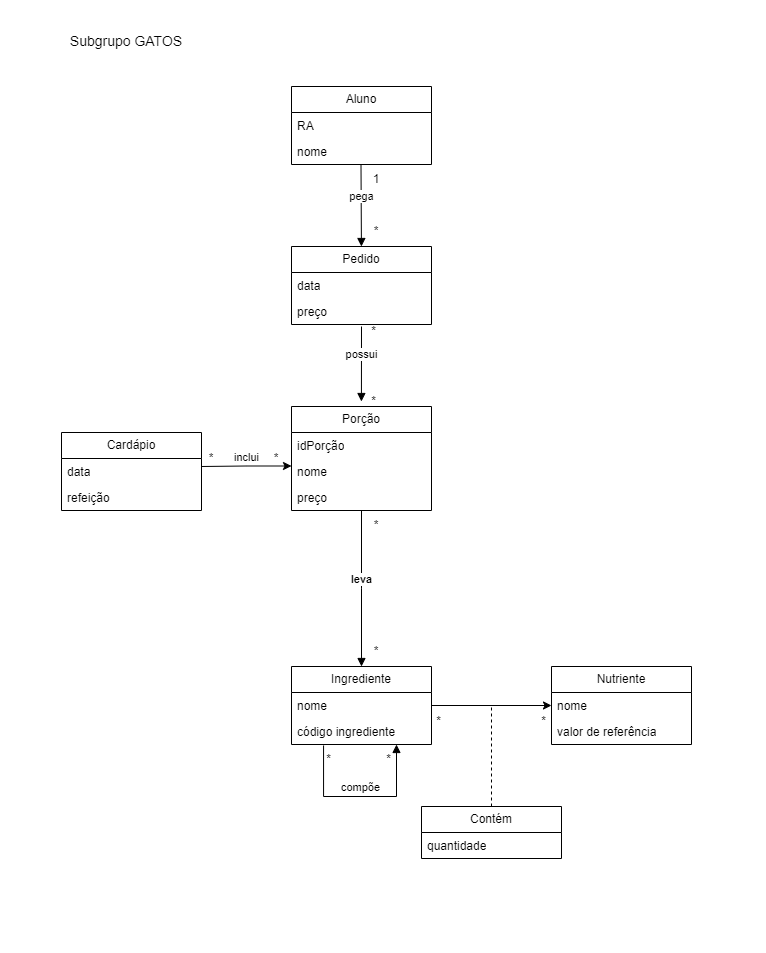

The diagram above was exported from draw.io. Its source (the exported page's mxGraphModel, read from the mxfile embedded in the PNG):
<mxGraphModel dx="1597" dy="880" grid="1" gridSize="10" guides="1" tooltips="1" connect="1" arrows="1" fold="1" page="1" pageScale="1" pageWidth="850" pageHeight="1100" background="none" math="0" shadow="0">
  <root>
    <mxCell id="0" />
    <mxCell id="1" parent="0" />
    <mxCell id="SfhjG_kplGfnbwelA2DI-6" value="Porção" style="swimlane;fontStyle=0;childLayout=stackLayout;horizontal=1;startSize=26;fillColor=none;horizontalStack=0;resizeParent=1;resizeParentMax=0;resizeLast=0;collapsible=1;marginBottom=0;whiteSpace=wrap;html=1;" parent="1" vertex="1">
      <mxGeometry x="370" y="430" width="140" height="104" as="geometry" />
    </mxCell>
    <mxCell id="SfhjG_kplGfnbwelA2DI-7" value="idPorção" style="text;strokeColor=none;fillColor=none;align=left;verticalAlign=top;spacingLeft=4;spacingRight=4;overflow=hidden;rotatable=0;points=[[0,0.5],[1,0.5]];portConstraint=eastwest;whiteSpace=wrap;html=1;" parent="SfhjG_kplGfnbwelA2DI-6" vertex="1">
      <mxGeometry y="26" width="140" height="26" as="geometry" />
    </mxCell>
    <mxCell id="SfhjG_kplGfnbwelA2DI-8" value="nome" style="text;strokeColor=none;fillColor=none;align=left;verticalAlign=top;spacingLeft=4;spacingRight=4;overflow=hidden;rotatable=0;points=[[0,0.5],[1,0.5]];portConstraint=eastwest;whiteSpace=wrap;html=1;" parent="SfhjG_kplGfnbwelA2DI-6" vertex="1">
      <mxGeometry y="52" width="140" height="26" as="geometry" />
    </mxCell>
    <mxCell id="SfhjG_kplGfnbwelA2DI-9" value="preço" style="text;strokeColor=none;fillColor=none;align=left;verticalAlign=top;spacingLeft=4;spacingRight=4;overflow=hidden;rotatable=0;points=[[0,0.5],[1,0.5]];portConstraint=eastwest;whiteSpace=wrap;html=1;" parent="SfhjG_kplGfnbwelA2DI-6" vertex="1">
      <mxGeometry y="78" width="140" height="26" as="geometry" />
    </mxCell>
    <mxCell id="SfhjG_kplGfnbwelA2DI-10" value="Cardápio" style="swimlane;fontStyle=0;childLayout=stackLayout;horizontal=1;startSize=26;fillColor=none;horizontalStack=0;resizeParent=1;resizeParentMax=0;resizeLast=0;collapsible=1;marginBottom=0;whiteSpace=wrap;html=1;" parent="1" vertex="1">
      <mxGeometry x="140" y="456" width="140" height="78" as="geometry" />
    </mxCell>
    <mxCell id="SfhjG_kplGfnbwelA2DI-11" value="data" style="text;strokeColor=none;fillColor=none;align=left;verticalAlign=top;spacingLeft=4;spacingRight=4;overflow=hidden;rotatable=0;points=[[0,0.5],[1,0.5]];portConstraint=eastwest;whiteSpace=wrap;html=1;" parent="SfhjG_kplGfnbwelA2DI-10" vertex="1">
      <mxGeometry y="26" width="140" height="26" as="geometry" />
    </mxCell>
    <mxCell id="SfhjG_kplGfnbwelA2DI-12" value="refeição" style="text;strokeColor=none;fillColor=none;align=left;verticalAlign=top;spacingLeft=4;spacingRight=4;overflow=hidden;rotatable=0;points=[[0,0.5],[1,0.5]];portConstraint=eastwest;whiteSpace=wrap;html=1;" parent="SfhjG_kplGfnbwelA2DI-10" vertex="1">
      <mxGeometry y="52" width="140" height="26" as="geometry" />
    </mxCell>
    <mxCell id="SfhjG_kplGfnbwelA2DI-20" value="inclui" style="html=1;verticalAlign=bottom;endArrow=none;edgeStyle=elbowEdgeStyle;elbow=horizontal;curved=0;rounded=0;endFill=0;startArrow=classic;startFill=1;exitX=1;exitY=0.75;exitDx=0;exitDy=0;" parent="1" edge="1" source="5KP28v4_ZLsx9HqmJD7i-4">
      <mxGeometry width="80" relative="1" as="geometry">
        <mxPoint x="360" y="490" as="sourcePoint" />
        <mxPoint x="280" y="490" as="targetPoint" />
      </mxGeometry>
    </mxCell>
    <mxCell id="SfhjG_kplGfnbwelA2DI-21" value="leva" style="html=1;verticalAlign=bottom;endArrow=block;edgeStyle=elbowEdgeStyle;elbow=vertical;curved=0;rounded=0;fontStyle=1;exitX=0.25;exitY=0;exitDx=0;exitDy=0;entryX=0.25;entryY=1;entryDx=0;entryDy=0;" parent="1" edge="1" target="5KP28v4_ZLsx9HqmJD7i-8" source="5KP28v4_ZLsx9HqmJD7i-7">
      <mxGeometry width="80" relative="1" as="geometry">
        <mxPoint x="439.5" y="550" as="sourcePoint" />
        <mxPoint x="439.5" y="680" as="targetPoint" />
      </mxGeometry>
    </mxCell>
    <mxCell id="SfhjG_kplGfnbwelA2DI-23" value="Ingrediente" style="swimlane;fontStyle=0;childLayout=stackLayout;horizontal=1;startSize=26;fillColor=none;horizontalStack=0;resizeParent=1;resizeParentMax=0;resizeLast=0;collapsible=1;marginBottom=0;whiteSpace=wrap;html=1;" parent="1" vertex="1">
      <mxGeometry x="370" y="690" width="140" height="78" as="geometry" />
    </mxCell>
    <mxCell id="SfhjG_kplGfnbwelA2DI-24" value="nome" style="text;strokeColor=none;fillColor=none;align=left;verticalAlign=top;spacingLeft=4;spacingRight=4;overflow=hidden;rotatable=0;points=[[0,0.5],[1,0.5]];portConstraint=eastwest;whiteSpace=wrap;html=1;" parent="SfhjG_kplGfnbwelA2DI-23" vertex="1">
      <mxGeometry y="26" width="140" height="26" as="geometry" />
    </mxCell>
    <mxCell id="SfhjG_kplGfnbwelA2DI-25" value="código ingrediente" style="text;strokeColor=none;fillColor=none;align=left;verticalAlign=top;spacingLeft=4;spacingRight=4;overflow=hidden;rotatable=0;points=[[0,0.5],[1,0.5]];portConstraint=eastwest;whiteSpace=wrap;html=1;" parent="SfhjG_kplGfnbwelA2DI-23" vertex="1">
      <mxGeometry y="52" width="140" height="26" as="geometry" />
    </mxCell>
    <mxCell id="SfhjG_kplGfnbwelA2DI-27" value="compõe" style="html=1;verticalAlign=bottom;endArrow=block;edgeStyle=elbowEdgeStyle;elbow=vertical;curved=0;rounded=0;exitX=0.229;exitY=1.038;exitDx=0;exitDy=0;exitPerimeter=0;entryX=0.75;entryY=1;entryDx=0;entryDy=0;" parent="SfhjG_kplGfnbwelA2DI-23" source="SfhjG_kplGfnbwelA2DI-25" target="SfhjG_kplGfnbwelA2DI-23" edge="1">
      <mxGeometry width="80" relative="1" as="geometry">
        <mxPoint x="30" y="130" as="sourcePoint" />
        <mxPoint x="110" y="130" as="targetPoint" />
        <Array as="points">
          <mxPoint x="70" y="130" />
        </Array>
      </mxGeometry>
    </mxCell>
    <mxCell id="SfhjG_kplGfnbwelA2DI-29" value="Pedido" style="swimlane;fontStyle=0;childLayout=stackLayout;horizontal=1;startSize=26;fillColor=none;horizontalStack=0;resizeParent=1;resizeParentMax=0;resizeLast=0;collapsible=1;marginBottom=0;whiteSpace=wrap;html=1;" parent="1" vertex="1">
      <mxGeometry x="370" y="270" width="140" height="78" as="geometry" />
    </mxCell>
    <mxCell id="SfhjG_kplGfnbwelA2DI-30" value="data" style="text;strokeColor=none;fillColor=none;align=left;verticalAlign=top;spacingLeft=4;spacingRight=4;overflow=hidden;rotatable=0;points=[[0,0.5],[1,0.5]];portConstraint=eastwest;whiteSpace=wrap;html=1;" parent="SfhjG_kplGfnbwelA2DI-29" vertex="1">
      <mxGeometry y="26" width="140" height="26" as="geometry" />
    </mxCell>
    <mxCell id="SfhjG_kplGfnbwelA2DI-31" value="preço" style="text;strokeColor=none;fillColor=none;align=left;verticalAlign=top;spacingLeft=4;spacingRight=4;overflow=hidden;rotatable=0;points=[[0,0.5],[1,0.5]];portConstraint=eastwest;whiteSpace=wrap;html=1;" parent="SfhjG_kplGfnbwelA2DI-29" vertex="1">
      <mxGeometry y="52" width="140" height="26" as="geometry" />
    </mxCell>
    <mxCell id="SfhjG_kplGfnbwelA2DI-33" value="Aluno" style="swimlane;fontStyle=0;childLayout=stackLayout;horizontal=1;startSize=26;fillColor=none;horizontalStack=0;resizeParent=1;resizeParentMax=0;resizeLast=0;collapsible=1;marginBottom=0;whiteSpace=wrap;html=1;" parent="1" vertex="1">
      <mxGeometry x="370" y="110" width="140" height="78" as="geometry" />
    </mxCell>
    <mxCell id="SfhjG_kplGfnbwelA2DI-34" value="RA" style="text;strokeColor=none;fillColor=none;align=left;verticalAlign=top;spacingLeft=4;spacingRight=4;overflow=hidden;rotatable=0;points=[[0,0.5],[1,0.5]];portConstraint=eastwest;whiteSpace=wrap;html=1;" parent="SfhjG_kplGfnbwelA2DI-33" vertex="1">
      <mxGeometry y="26" width="140" height="26" as="geometry" />
    </mxCell>
    <mxCell id="SfhjG_kplGfnbwelA2DI-35" value="nome" style="text;strokeColor=none;fillColor=none;align=left;verticalAlign=top;spacingLeft=4;spacingRight=4;overflow=hidden;rotatable=0;points=[[0,0.5],[1,0.5]];portConstraint=eastwest;whiteSpace=wrap;html=1;" parent="SfhjG_kplGfnbwelA2DI-33" vertex="1">
      <mxGeometry y="52" width="140" height="26" as="geometry" />
    </mxCell>
    <mxCell id="SfhjG_kplGfnbwelA2DI-37" value="possui" style="html=1;verticalAlign=bottom;endArrow=block;edgeStyle=elbowEdgeStyle;elbow=horizontal;curved=0;rounded=0;entryX=0;entryY=0.5;entryDx=0;entryDy=0;" parent="1" edge="1" target="5KP28v4_ZLsx9HqmJD7i-5">
      <mxGeometry x="-0.0083" width="80" relative="1" as="geometry">
        <mxPoint x="440" y="350" as="sourcePoint" />
        <mxPoint x="440" y="420" as="targetPoint" />
        <mxPoint as="offset" />
      </mxGeometry>
    </mxCell>
    <mxCell id="SfhjG_kplGfnbwelA2DI-40" value="pega" style="html=1;verticalAlign=bottom;endArrow=block;edgeStyle=elbowEdgeStyle;elbow=horizontal;curved=0;rounded=0;entryX=0.25;entryY=1;entryDx=0;entryDy=0;" parent="1" edge="1" target="5KP28v4_ZLsx9HqmJD7i-2">
      <mxGeometry x="-0.0083" width="80" relative="1" as="geometry">
        <mxPoint x="439.5" y="188" as="sourcePoint" />
        <mxPoint x="439.5" y="258" as="targetPoint" />
        <mxPoint as="offset" />
      </mxGeometry>
    </mxCell>
    <mxCell id="SfhjG_kplGfnbwelA2DI-45" value="Contém" style="swimlane;fontStyle=0;childLayout=stackLayout;horizontal=1;startSize=26;fillColor=none;horizontalStack=0;resizeParent=1;resizeParentMax=0;resizeLast=0;collapsible=1;marginBottom=0;whiteSpace=wrap;html=1;" parent="1" vertex="1">
      <mxGeometry x="500" y="830" width="140" height="52" as="geometry" />
    </mxCell>
    <mxCell id="SfhjG_kplGfnbwelA2DI-46" value="quantidade" style="text;strokeColor=none;fillColor=none;align=left;verticalAlign=top;spacingLeft=4;spacingRight=4;overflow=hidden;rotatable=0;points=[[0,0.5],[1,0.5]];portConstraint=eastwest;whiteSpace=wrap;html=1;" parent="SfhjG_kplGfnbwelA2DI-45" vertex="1">
      <mxGeometry y="26" width="140" height="26" as="geometry" />
    </mxCell>
    <mxCell id="SfhjG_kplGfnbwelA2DI-52" value="Nutriente" style="swimlane;fontStyle=0;childLayout=stackLayout;horizontal=1;startSize=26;fillColor=none;horizontalStack=0;resizeParent=1;resizeParentMax=0;resizeLast=0;collapsible=1;marginBottom=0;whiteSpace=wrap;html=1;" parent="1" vertex="1">
      <mxGeometry x="630" y="690" width="140" height="78" as="geometry" />
    </mxCell>
    <mxCell id="SfhjG_kplGfnbwelA2DI-53" value="nome" style="text;strokeColor=none;fillColor=none;align=left;verticalAlign=top;spacingLeft=4;spacingRight=4;overflow=hidden;rotatable=0;points=[[0,0.5],[1,0.5]];portConstraint=eastwest;whiteSpace=wrap;html=1;" parent="SfhjG_kplGfnbwelA2DI-52" vertex="1">
      <mxGeometry y="26" width="140" height="26" as="geometry" />
    </mxCell>
    <mxCell id="SfhjG_kplGfnbwelA2DI-54" value="valor de referência" style="text;strokeColor=none;fillColor=none;align=left;verticalAlign=top;spacingLeft=4;spacingRight=4;overflow=hidden;rotatable=0;points=[[0,0.5],[1,0.5]];portConstraint=eastwest;whiteSpace=wrap;html=1;" parent="SfhjG_kplGfnbwelA2DI-52" vertex="1">
      <mxGeometry y="52" width="140" height="26" as="geometry" />
    </mxCell>
    <mxCell id="SfhjG_kplGfnbwelA2DI-58" style="edgeStyle=orthogonalEdgeStyle;rounded=0;orthogonalLoop=1;jettySize=auto;html=1;entryX=0;entryY=0.5;entryDx=0;entryDy=0;" parent="1" source="SfhjG_kplGfnbwelA2DI-24" target="SfhjG_kplGfnbwelA2DI-53" edge="1">
      <mxGeometry relative="1" as="geometry" />
    </mxCell>
    <mxCell id="SfhjG_kplGfnbwelA2DI-61" value="" style="endArrow=none;dashed=1;html=1;rounded=0;" parent="1" edge="1">
      <mxGeometry width="50" height="50" relative="1" as="geometry">
        <mxPoint x="570" y="830" as="sourcePoint" />
        <mxPoint x="570" y="730" as="targetPoint" />
      </mxGeometry>
    </mxCell>
    <mxCell id="5KP28v4_ZLsx9HqmJD7i-1" value="1" style="text;html=1;strokeColor=none;fillColor=none;align=center;verticalAlign=middle;whiteSpace=wrap;rounded=0;" vertex="1" parent="1">
      <mxGeometry x="425" y="188" width="60" height="30" as="geometry" />
    </mxCell>
    <mxCell id="5KP28v4_ZLsx9HqmJD7i-2" value="*" style="text;html=1;strokeColor=none;fillColor=none;align=center;verticalAlign=middle;whiteSpace=wrap;rounded=0;" vertex="1" parent="1">
      <mxGeometry x="425" y="240" width="60" height="30" as="geometry" />
    </mxCell>
    <mxCell id="5KP28v4_ZLsx9HqmJD7i-3" value="*" style="text;html=1;strokeColor=none;fillColor=none;align=center;verticalAlign=middle;whiteSpace=wrap;rounded=0;" vertex="1" parent="1">
      <mxGeometry x="440" y="340" width="25" height="30" as="geometry" />
    </mxCell>
    <mxCell id="5KP28v4_ZLsx9HqmJD7i-4" value="*" style="text;html=1;strokeColor=none;fillColor=none;align=center;verticalAlign=middle;whiteSpace=wrap;rounded=0;" vertex="1" parent="1">
      <mxGeometry x="340" y="467" width="30" height="30" as="geometry" />
    </mxCell>
    <mxCell id="5KP28v4_ZLsx9HqmJD7i-5" value="*" style="text;html=1;strokeColor=none;fillColor=none;align=center;verticalAlign=middle;whiteSpace=wrap;rounded=0;" vertex="1" parent="1">
      <mxGeometry x="440" y="410" width="25" height="30" as="geometry" />
    </mxCell>
    <mxCell id="5KP28v4_ZLsx9HqmJD7i-6" value="*" style="text;html=1;strokeColor=none;fillColor=none;align=center;verticalAlign=middle;whiteSpace=wrap;rounded=0;" vertex="1" parent="1">
      <mxGeometry x="260" y="467" width="60" height="30" as="geometry" />
    </mxCell>
    <mxCell id="5KP28v4_ZLsx9HqmJD7i-7" value="*" style="text;html=1;strokeColor=none;fillColor=none;align=center;verticalAlign=middle;whiteSpace=wrap;rounded=0;" vertex="1" parent="1">
      <mxGeometry x="425" y="534" width="60" height="30" as="geometry" />
    </mxCell>
    <mxCell id="5KP28v4_ZLsx9HqmJD7i-8" value="*" style="text;html=1;strokeColor=none;fillColor=none;align=center;verticalAlign=middle;whiteSpace=wrap;rounded=0;" vertex="1" parent="1">
      <mxGeometry x="425" y="660" width="60" height="30" as="geometry" />
    </mxCell>
    <mxCell id="5KP28v4_ZLsx9HqmJD7i-9" value="*" style="text;html=1;strokeColor=none;fillColor=none;align=center;verticalAlign=middle;whiteSpace=wrap;rounded=0;" vertex="1" parent="1">
      <mxGeometry x="390" y="768" width="35" height="30" as="geometry" />
    </mxCell>
    <mxCell id="5KP28v4_ZLsx9HqmJD7i-11" value="*" style="text;html=1;strokeColor=none;fillColor=none;align=center;verticalAlign=middle;whiteSpace=wrap;rounded=0;" vertex="1" parent="1">
      <mxGeometry x="450" y="768" width="35" height="30" as="geometry" />
    </mxCell>
    <mxCell id="5KP28v4_ZLsx9HqmJD7i-12" value="*" style="text;html=1;strokeColor=none;fillColor=none;align=center;verticalAlign=middle;whiteSpace=wrap;rounded=0;" vertex="1" parent="1">
      <mxGeometry x="500" y="730" width="35" height="30" as="geometry" />
    </mxCell>
    <mxCell id="5KP28v4_ZLsx9HqmJD7i-13" value="*" style="text;html=1;strokeColor=none;fillColor=none;align=center;verticalAlign=middle;whiteSpace=wrap;rounded=0;" vertex="1" parent="1">
      <mxGeometry x="605" y="730" width="35" height="30" as="geometry" />
    </mxCell>
    <mxCell id="5KP28v4_ZLsx9HqmJD7i-14" value="&lt;font style=&quot;font-size: 14px;&quot;&gt;Subgrupo GATOS&lt;br style=&quot;font-size: 14px;&quot;&gt;&lt;/font&gt;" style="text;html=1;strokeColor=none;fillColor=none;align=center;verticalAlign=middle;whiteSpace=wrap;rounded=0;fontSize=14;" vertex="1" parent="1">
      <mxGeometry x="70" y="20" width="270" height="90" as="geometry" />
    </mxCell>
  </root>
</mxGraphModel>